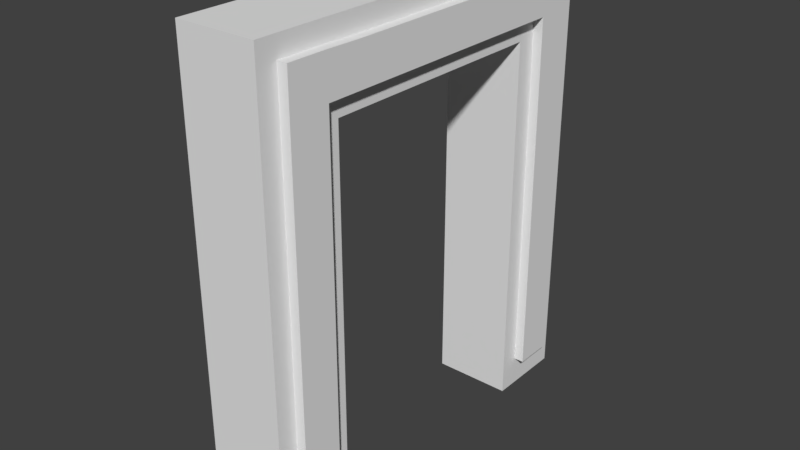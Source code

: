 # Source: doorArch.blend  (saved by Blender 2.79.0; exported with 4.5.12 LTS)
import bpy
from mathutils import Matrix  # noqa: F401  (used for matrix-valued properties, if any)

bpy.ops.wm.read_factory_settings(use_empty=True)
scene = bpy.context.scene
scene.name = 'Scene'

# ---- collections
col_collection_1 = bpy.data.collections.new('Collection 1'); scene.collection.children.link(col_collection_1)

# ---- materials (node trees are filled in below, after node groups)
mat_material = bpy.data.materials.new('Material')
mat_material.alpha_threshold = 0.0
mat_material.use_transparent_shadow = False
mat_material.roughness = 0.5
mat_material.line_color = (0.0, 0.0, 0.0, 1.0)

# ---- material node trees

# ---- world
world_world = bpy.data.worlds.new('World'); scene.world = world_world
world_world.color = (0.05088, 0.05088, 0.05088)
world_world.use_sun_shadow = False
world_world.sun_shadow_jitter_overblur = 0.0
world_world.cycles.sampling_method = 'MANUAL'

# ---- meshes
me_cube_001 = bpy.data.meshes.new('Cube.001')
me_cube_001.from_pydata([(1.5, -3.5, 10.02), (1.5, -2.7, 10.0), (1.5, 3.5, 10.02), (1.5, 2.7, 10.0), (1.5, 4.5, -0.2333), (1.5, 3.5, -0.2333), (1.5, 4.5, 8.217), (1.5, 3.5, 8.217), (1.5, -3.5, -0.2333), (1.5, -4.5, -0.2333), (1.5, -3.5, 8.217), (1.5, -4.5, 8.217), (1.5, 4.5, 10.02), (1.5, -4.5, 10.02), (1.5, -3.5, 9.0), (1.5, 3.5, 9.0), (1.5, -2.7, 9.0), (1.5, 2.7, 9.0), (-3.5, -3.5, 10.02), (-3.5, -2.7, 10.0), (-3.5, 3.5, 10.02), (-3.5, 2.7, 10.0), (-3.5, 4.5, -0.2333), (-3.5, 3.5, -0.2333), (-3.5, 4.5, 8.217), (-3.5, 3.5, 8.217), (-3.5, -3.5, -0.2333), (-3.5, -4.5, -0.2333), (-3.5, -3.5, 8.217), (-3.5, -4.5, 8.217), (-3.5, 4.5, 10.02), (-3.5, -4.5, 10.02), (-3.5, -3.5, 9.0), (-3.5, 3.5, 9.0), (-3.5, -2.7, 9.0), (-3.5, 2.7, 9.0)], [], [(4, 6, 7, 5), (8, 10, 11, 9), (11, 10, 14, 0, 13), (7, 6, 12, 2, 15), (17, 15, 2, 3), (16, 17, 3, 1), (0, 14, 16, 1), (22, 23, 25, 24), (26, 27, 29, 28), (29, 31, 18, 32, 28), (25, 33, 20, 30, 24), (35, 21, 20, 33), (34, 19, 21, 35), (18, 19, 34, 32)])
me_cube_001.materials.append(mat_material)
me_cube_001.use_remesh_preserve_volume = False
me_cube_001.use_remesh_preserve_attributes = False
me_cube_001.use_mirror_vertex_groups = False
me_cube_001.update()
me_cube = bpy.data.meshes.new('Cube')
me_cube.from_pydata([(1.0, 5.0, -1.0), (1.0, 3.0, -1.0), (-1.0, 3.0, -1.0), (1.0, 5.0, 8.5), (1.0, 3.0, 8.5), (-1.0, 3.0, 8.5), (1.0, -3.0, -1.0), (1.0, -5.0, -1.0), (-1.0, -5.0, -1.0), (-1.0, -3.0, -1.0), (1.0, -3.0, 8.5), (1.0, -5.0, 8.5), (-1.0, -5.0, 8.5), (1.0, 5.0, 10.5), (1.0, 3.0, 10.5), (-1.0, 3.0, 10.5), (1.0, -3.0, 10.5), (1.0, -5.0, 10.5), (-1.0, -5.0, 10.5), (1.0, 4.5, -0.2333), (1.0, 3.5, -0.2333), (1.0, 4.5, 8.217), (1.0, 3.5, 8.217), (1.0, -3.5, -0.2333), (1.0, -4.5, -0.2333), (1.0, -3.5, 8.217), (1.0, -4.5, 8.217), (1.0, 4.5, 10.02), (1.0, 3.5, 10.02), (1.0, -3.5, 10.02), (1.0, -4.5, 10.02), (1.0, -2.7, 9.0), (1.0, -2.7, 10.0), (1.0, 2.7, 9.0), (1.0, 2.7, 10.0), (1.0, 3.5, 9.0), (1.0, -3.5, 9.0), (1.5, -3.5, 10.02), (1.5, -2.7, 10.0), (1.5, 3.5, 10.02), (1.5, 2.7, 10.0), (1.5, 4.5, -0.2333), (1.5, 3.5, -0.2333), (1.5, 4.5, 8.217), (1.5, 3.5, 8.217), (1.5, -3.5, -0.2333), (1.5, -4.5, -0.2333), (1.5, -3.5, 8.217), (1.5, -4.5, 8.217), (1.5, 4.5, 10.02), (1.5, -4.5, 10.02), (1.5, -3.5, 9.0), (1.5, 3.5, 9.0), (1.5, -2.7, 9.0), (1.5, 2.7, 9.0), (-3.0, -5.0, -1.0), (-3.0, -3.0, -1.0), (-3.0, -5.0, 8.5), (-3.0, -3.0, 8.5), (-1.0, -3.0, 8.5), (-3.0, 3.0, -1.0), (-3.0, 5.0, -1.0), (-1.0, 5.0, -1.0), (-3.0, 3.0, 8.5), (-3.0, 5.0, 8.5), (-1.0, 5.0, 8.5), (-3.0, -5.0, 10.5), (-3.0, -3.0, 10.5), (-1.0, -3.0, 10.5), (-3.0, 3.0, 10.5), (-3.0, 5.0, 10.5), (-1.0, 5.0, 10.5), (-3.0, -4.5, -0.2333), (-3.0, -3.5, -0.2333), (-3.0, -4.5, 8.217), (-3.0, -3.5, 8.217), (-3.0, 3.5, -0.2333), (-3.0, 4.5, -0.2333), (-3.0, 3.5, 8.217), (-3.0, 4.5, 8.217), (-3.0, -4.5, 10.02), (-3.0, -3.5, 10.02), (-3.0, 3.5, 10.02), (-3.0, 4.5, 10.02), (-3.0, 2.7, 9.0), (-3.0, 2.7, 10.0), (-3.0, -2.7, 9.0), (-3.0, -2.7, 10.0), (-3.0, -3.5, 9.0), (-3.0, 3.5, 9.0), (-3.5, 3.5, 10.02), (-3.5, 2.7, 10.0), (-3.5, -3.5, 10.02), (-3.5, -2.7, 10.0), (-3.5, -4.5, -0.2333), (-3.5, -3.5, -0.2333), (-3.5, -4.5, 8.217), (-3.5, -3.5, 8.217), (-3.5, 3.5, -0.2333), (-3.5, 4.5, -0.2333), (-3.5, 3.5, 8.217), (-3.5, 4.5, 8.217), (-3.5, -4.5, 10.02), (-3.5, 4.5, 10.02), (-3.5, 3.5, 9.0), (-3.5, -3.5, 9.0), (-3.5, 2.7, 9.0), (-3.5, -2.7, 9.0)], [], [(1, 4, 5, 2), (3, 0, 62, 65), (12, 11, 17, 18), (17, 11, 26, 30), (7, 11, 12, 8), (10, 6, 9, 59), (13, 71, 15, 14), (16, 68, 18, 17), (16, 17, 30, 29), (3, 65, 71, 13), (34, 28, 14), (32, 16, 29), (4, 1, 20, 22), (10, 4, 33, 31), (10, 59, 5, 4), (16, 14, 15, 68), (28, 34, 40, 39), (35, 22, 44, 52), (22, 20, 42, 44), (29, 30, 50, 37), (7, 6, 23, 24), (19, 21, 43, 41), (0, 3, 21, 19), (11, 7, 24, 26), (3, 13, 27, 21), (1, 0, 19, 20), (13, 14, 28, 27), (6, 10, 25, 23), (27, 28, 39, 49), (20, 19, 41, 42), (14, 16, 32, 34), (22, 35, 33, 4), (31, 36, 25, 10), (30, 26, 48, 50), (33, 35, 52, 54), (31, 33, 54, 53), (24, 23, 45, 46), (25, 36, 51, 47), (21, 27, 49, 43), (34, 32, 38, 40), (23, 25, 47, 45), (36, 31, 53, 51), (26, 24, 46, 48), (32, 29, 37, 38), (56, 58, 59, 9), (57, 55, 8, 12), (65, 64, 70, 71), (70, 64, 79, 83), (61, 64, 65, 62), (63, 60, 2, 5), (66, 18, 68, 67), (69, 15, 71, 70), (57, 12, 18, 66), (58, 56, 73, 75), (63, 58, 86, 84), (69, 67, 68, 15), (81, 87, 93, 92), (88, 75, 97, 105), (75, 73, 95, 97), (82, 83, 103, 90), (61, 60, 76, 77), (72, 74, 96, 94), (55, 57, 74, 72), (64, 61, 77, 79), (57, 66, 80, 74), (56, 55, 72, 73), (60, 63, 78, 76), (80, 81, 92, 102), (73, 72, 94, 95), (75, 88, 86, 58), (84, 89, 78, 63), (83, 79, 101, 103), (86, 88, 105, 107), (84, 86, 107, 106), (77, 76, 98, 99), (78, 89, 104, 100), (74, 80, 102, 96), (87, 85, 91, 93), (76, 78, 100, 98), (89, 84, 106, 104), (79, 77, 99, 101), (85, 82, 90, 91), (63, 5, 59, 58), (66, 67, 69, 70, 83, 82, 85, 87, 81, 80)])
_uv = me_cube.uv_layers.new(name='UVMap')
_uv.uv.foreach_set('vector', [0.8814, 0.4035, 0.8814, 0.7368, 0.8136, 0.7368, 0.8136, 0.4035, 0.6102, 0.4737, 0.6102, 0.807, 0.5424, 0.807, 0.5424, 0.4737, 0.678, 0.4737, 0.6102, 0.4737, 0.6102, 0.4035, 0.678, 0.4035, 0.339, 0.0, 0.339, 0.07018, 0.322, 0.08012, 0.322, 0.01696, 0.6102, 0.807, 0.6102, 0.4737, 0.678, 0.4737, 0.678, 0.807, 0.8136, 0.3333, 0.8136, 2.51e-08, 0.8814, 1.255e-08, 0.8814, 0.3333, 0.8136, 0.3509, 0.7458, 0.3509, 0.7458, 0.2807, 0.8136, 0.2807, 0.8136, 0.07018, 0.7458, 0.07018, 0.7458, 3.346e-08, 0.8136, 0.0, 0.2712, 0.0, 0.339, 0.0, 0.322, 0.01696, 0.2881, 0.01696, 0.6102, 0.4737, 0.5424, 0.4737, 0.5424, 0.4035, 0.6102, 0.4035, 0.07797, 0.01754, 0.05085, 0.01696, 0.0678, 6.692e-08, 0.261, 0.01754, 0.2712, 0.0, 0.2881, 0.01696, 0.2203, 0.7368, 0.2203, 0.4035, 0.2373, 0.4304, 0.2373, 0.7269, 0.01695, 0.7368, 0.2203, 0.7368, 0.2102, 0.7544, 0.02712, 0.7544, 0.8814, 0.9474, 0.8136, 0.9474, 0.8136, 0.7368, 0.8814, 0.7368, 0.8136, 0.07018, 0.8136, 0.2807, 0.7458, 0.2807, 0.7458, 0.07018, 1.0, 0.4386, 1.0, 0.4667, 0.9831, 0.4667, 0.9831, 0.4386, 0.9661, 0.0, 0.9661, 0.02749, 0.9492, 0.02749, 0.9492, 3.346e-08, 0.9661, 0.02749, 0.9661, 0.324, 0.9492, 0.324, 0.9492, 0.02749, 1.0, 0.6842, 1.0, 0.7193, 0.9831, 0.7193, 0.9831, 0.6842, 0.08588, 0.7544, 0.08588, 0.8246, 0.05989, 0.807, 0.05989, 0.7719, 0.9322, 0.4035, 0.9322, 0.7, 0.9153, 0.7, 0.9153, 0.4035, 4.849e-08, 0.4035, 1.616e-08, 0.07018, 0.01695, 0.08012, 0.01695, 0.3766, 0.339, 0.07018, 0.339, 0.4035, 0.322, 0.3766, 0.322, 0.08012, 1.616e-08, 0.07018, 0.0, 6.692e-08, 0.01695, 0.01696, 0.01695, 0.08012, 0.1379, 0.7544, 0.1379, 0.8246, 0.1119, 0.807, 0.1119, 0.7719, 0.0, 6.692e-08, 0.0678, 6.692e-08, 0.05085, 0.01696, 0.01695, 0.01696, 0.01695, 0.4035, 0.01695, 0.7368, 0.0, 0.7269, 0.0, 0.4304, 1.0, 0.4035, 1.0, 0.4386, 0.9831, 0.4386, 0.9831, 0.4035, 0.678, 0.386, 0.678, 0.3509, 0.6949, 0.3509, 0.6949, 0.386, 0.0678, 6.692e-08, 0.2712, 0.0, 0.261, 0.01754, 0.07797, 0.01754, 0.2373, 0.7269, 0.2373, 0.7544, 0.2102, 0.7544, 0.2203, 0.7368, 0.02712, 0.7544, 0.0, 0.7544, 0.0, 0.7269, 0.01695, 0.7368, 0.9322, 0.7632, 0.9322, 0.7, 0.9492, 0.7, 0.9492, 0.7632, 0.01695, 0.9719, 0.01695, 1.0, 8.082e-09, 1.0, 1.616e-08, 0.9719, 0.01695, 0.7825, 0.01695, 0.9719, 1.616e-08, 0.9719, 0.0, 0.7825, 0.7119, 0.386, 0.7119, 0.3509, 0.7288, 0.3509, 0.7288, 0.386, 0.9492, 0.431, 0.9492, 0.4035, 0.9661, 0.4035, 0.9661, 0.431, 0.9322, 0.7, 0.9322, 0.7632, 0.9153, 0.7632, 0.9153, 0.7, 1.0, 0.4667, 1.0, 0.6561, 0.9831, 0.6561, 0.9831, 0.4667, 0.9492, 0.7275, 0.9492, 0.431, 0.9661, 0.431, 0.9661, 0.7275, 0.01695, 0.7544, 0.01695, 0.7825, 0.0, 0.7825, 8.082e-09, 0.7544, 0.9322, 0.7, 0.9322, 0.4035, 0.9492, 0.4035, 0.9492, 0.7, 1.0, 0.6561, 1.0, 0.6842, 0.9831, 0.6842, 0.9831, 0.6561, 0.9492, 0.0, 0.9492, 0.3333, 0.8814, 0.3333, 0.8814, 1.255e-08, 0.7458, 0.4737, 0.7458, 0.807, 0.678, 0.807, 0.678, 0.4737, 0.5424, 0.4737, 0.4746, 0.4737, 0.4746, 0.4035, 0.5424, 0.4035, 0.678, 0.0, 0.678, 0.07018, 0.661, 0.08012, 0.661, 0.01696, 0.4746, 0.807, 0.4746, 0.4737, 0.5424, 0.4737, 0.5424, 0.807, 0.7458, 0.7368, 0.7458, 0.4035, 0.8136, 0.4035, 0.8136, 0.7368, 0.678, 1.673e-08, 0.7458, 3.346e-08, 0.7458, 0.07018, 0.678, 0.07018, 0.678, 0.2807, 0.7458, 0.2807, 0.7458, 0.3509, 0.678, 0.3509, 0.7458, 0.4737, 0.678, 0.4737, 0.678, 0.4035, 0.7458, 0.4035, 0.4576, 0.7368, 0.4576, 0.4035, 0.4746, 0.4304, 0.4746, 0.7269, 0.2542, 0.7368, 0.4576, 0.7368, 0.4475, 0.7544, 0.2644, 0.7544, 0.678, 0.2807, 0.678, 0.07018, 0.7458, 0.07018, 0.7458, 0.2807, 1.0, 0.03509, 1.0, 0.06316, 0.9831, 0.06316, 0.9831, 0.03509, 0.9831, 0.0, 0.9831, 0.02749, 0.9661, 0.02749, 0.9661, 0.0, 0.9831, 0.02749, 0.9831, 0.324, 0.9661, 0.324, 0.9661, 0.02749, 1.0, 0.2807, 1.0, 0.3158, 0.9831, 0.3158, 0.9831, 0.2807, 0.08588, 0.8246, 0.08588, 0.7544, 0.1119, 0.7719, 0.1119, 0.807, 0.8983, 0.7632, 0.8983, 0.4667, 0.9153, 0.4667, 0.9153, 0.7632, 0.339, 0.4035, 0.339, 0.07018, 0.3559, 0.08012, 0.3559, 0.3766, 0.678, 0.07018, 0.678, 0.4035, 0.661, 0.3766, 0.661, 0.08012, 0.339, 0.07018, 0.339, 3.346e-08, 0.3559, 0.01696, 0.3559, 0.08012, 0.05989, 0.7544, 0.05989, 0.8246, 0.0339, 0.807, 0.0339, 0.7719, 0.2542, 0.4035, 0.2542, 0.7368, 0.2373, 0.7269, 0.2373, 0.4304, 1.0, 0.0, 1.0, 0.03509, 0.9831, 0.03509, 0.9831, 1.673e-08, 0.7458, 0.3509, 0.7458, 0.386, 0.7288, 0.386, 0.7288, 0.3509, 0.4746, 0.7269, 0.4746, 0.7544, 0.4475, 0.7544, 0.4576, 0.7368, 0.2644, 0.7544, 0.2373, 0.7544, 0.2373, 0.7269, 0.2542, 0.7368, 0.8983, 0.4035, 0.8983, 0.4667, 0.8814, 0.4667, 0.8814, 0.4035, 0.0339, 0.9719, 0.0339, 1.0, 0.01695, 1.0, 0.01695, 0.9719, 0.0339, 0.7825, 0.0339, 0.9719, 0.01695, 0.9719, 0.01695, 0.7825, 0.7119, 0.3509, 0.7119, 0.386, 0.6949, 0.386, 0.6949, 0.3509, 0.9831, 0.7, 0.9831, 0.7275, 0.9661, 0.7275, 0.9661, 0.7, 0.8983, 0.4667, 0.8983, 0.4035, 0.9153, 0.4035, 0.9153, 0.4667, 1.0, 0.06316, 1.0, 0.2526, 0.9831, 0.2526, 0.9831, 0.06316, 0.9831, 0.4035, 0.9831, 0.7, 0.9661, 0.7, 0.9661, 0.4035, 0.0339, 0.7544, 0.0339, 0.7825, 0.01695, 0.7825, 0.01695, 0.7544, 0.8983, 0.4667, 0.8983, 0.7632, 0.8814, 0.7632, 0.8814, 0.4667, 1.0, 0.2526, 1.0, 0.2807, 0.9831, 0.2807, 0.9831, 0.2526, 0.7458, 0.7368, 0.8136, 0.7368, 0.8136, 0.9474, 0.7458, 0.9474, 0.339, 3.346e-08, 0.4068, 0.0, 0.6102, 3.346e-08, 0.678, 0.0, 0.661, 0.01696, 0.6271, 0.01696, 0.6, 0.01754, 0.4169, 0.01754, 0.3898, 0.01696, 0.3559, 0.01696])
me_cube.materials.append(mat_material)
me_cube.use_remesh_preserve_volume = False
me_cube.use_remesh_preserve_attributes = False
me_cube.use_mirror_vertex_groups = False
me_cube.update()

# ---- objects
ob_indicator = bpy.data.objects.new('indicator', me_cube_001)
ob_base = bpy.data.objects.new('base', me_cube)

# ---- transforms, parenting, visibility, modifiers, constraints
ob_indicator.location = (0.0, 0.0, 1.0)
ob_indicator.scale = (0.5, 1.0, 1.0)
ob_indicator.lock_rotations_4d = False
ob_indicator.empty_display_type = 'ARROWS'
ob_indicator.lineart.crease_threshold = 0.0
ob_base.location = (0.0, 0.0, 1.0)
ob_base.scale = (0.5, 1.0, 1.0)
ob_base.lock_rotations_4d = False
ob_base.empty_display_type = 'ARROWS'
ob_base.lineart.crease_threshold = 0.0

# ---- collection membership
col_collection_1.objects.link(ob_indicator)
col_collection_1.objects.link(ob_base)

# ---- scene / render settings (as saved in the file)
scene.frame_start = 1; scene.frame_end = 250; scene.frame_set(1)
scene.render.engine = 'BLENDER_EEVEE_NEXT'
scene.render.resolution_percentage = 50
scene.render.dither_intensity = 0.0
scene.cycles.use_denoising = False
scene.cycles.samples = 128
scene.cycles.sampling_pattern = 'TABULATED_SOBOL'
scene.cycles.use_adaptive_sampling = False
scene.cycles.use_light_tree = False
scene.cycles.blur_glossy = 0.0
scene.cycles.sample_clamp_indirect = 0.0
scene.view_settings.view_transform = 'Standard'
bpy.context.view_layer.update()

# ---- added for rendering (the .blend has no active camera and no usable light): camera, sun
cam_auto = bpy.data.cameras.new('AutoCamera')
cam_auto.lens = 50.0
cam_auto.sensor_width = 36.0
cam_auto.clip_end = 1000.0
ob_auto_camera = bpy.data.objects.new('AutoCamera', cam_auto)
scene.collection.objects.link(ob_auto_camera)
ob_auto_camera.location = (13.7887, -17.1464, 17.1809)
ob_auto_camera.rotation_euler = (1.09748, -7.21219e-08, 0.694738)
scene.camera = ob_auto_camera
light_auto_sun = bpy.data.lights.new('AutoSun', 'SUN')
light_auto_sun.energy = 3.0
light_auto_sun.angle = 0.0523599
ob_auto_sun = bpy.data.objects.new('AutoSun', light_auto_sun)
scene.collection.objects.link(ob_auto_sun)
ob_auto_sun.rotation_euler = (0.872665, 0.174533, 0.523599)
bpy.context.view_layer.update()
